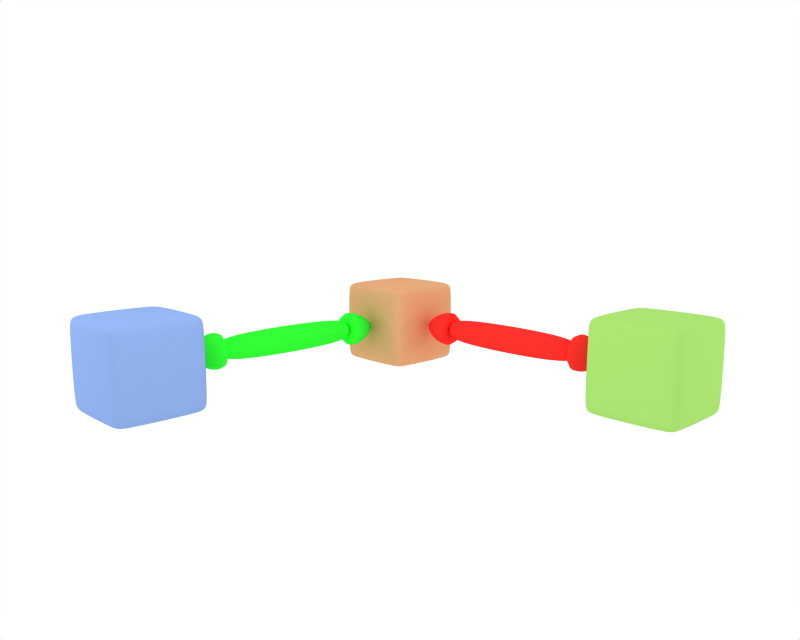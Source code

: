 # Source: namespaces.blend  (saved by Blender 2.42.0; exported with 4.5.12 LTS)
import bpy
from mathutils import Matrix  # noqa: F401  (used for matrix-valued properties, if any)

bpy.ops.wm.read_factory_settings(use_empty=True)
scene = bpy.context.scene
scene.name = 'Scene'

# ---- collections
col_collection_1 = bpy.data.collections.new('Collection 1'); scene.collection.children.link(col_collection_1)

# ---- materials (node trees are filled in below, after node groups)
mat_groenepijl = bpy.data.materials.new('groenepijl')
mat_groenepijl.alpha_threshold = 0.0
mat_groenepijl.preview_render_type = 'FLAT'
mat_groenepijl.diffuse_color = (0.1958, 0.9813, 0.2079, 1.0)
mat_groenepijl.roughness = 0.5
mat_groenepijl.line_color = (0.0, 0.0, 0.0, 1.0)
mat_rodepijl = bpy.data.materials.new('rodepijl')
mat_rodepijl.alpha_threshold = 0.0
mat_rodepijl.preview_render_type = 'FLAT'
mat_rodepijl.diffuse_color = (0.9933, 0.1958, 0.1717, 1.0)
mat_rodepijl.roughness = 0.5
mat_rodepijl.line_color = (0.0, 0.0, 0.0, 1.0)
mat_server1 = bpy.data.materials.new('server1')
mat_server1.alpha_threshold = 0.0
mat_server1.preview_render_type = 'FLAT'
mat_server1.diffuse_color = (0.5462, 0.6671, 0.8967, 1.0)
mat_server1.roughness = 0.5
mat_server1.line_color = (0.0, 0.0, 0.0, 1.0)
mat_server2 = bpy.data.materials.new('server2')
mat_server2.alpha_threshold = 0.0
mat_server2.preview_render_type = 'CUBE'
mat_server2.diffuse_color = (0.8846, 0.655, 0.4737, 1.0)
mat_server2.roughness = 0.5
mat_server2.line_color = (0.0, 0.0, 0.0, 1.0)
mat_material_001 = bpy.data.materials.new('Material.001')
mat_material_001.alpha_threshold = 0.0
mat_material_001.preview_render_type = 'CUBE'
mat_material_001.diffuse_color = (0.655, 0.8725, 0.4375, 1.0)
mat_material_001.roughness = 0.5
mat_material_001.line_color = (0.0, 0.0, 0.0, 1.0)

# ---- material node trees

# ---- world
world_world = bpy.data.worlds.new('World'); scene.world = world_world
world_world.color = (1.0, 1.0, 1.0)
world_world.use_sun_shadow = False
world_world.sun_shadow_jitter_overblur = 0.0
world_world.cycles.sampling_method = 'MANUAL'
world_world.cycles.sample_map_resolution = 256

# ---- cameras
cam_camera = bpy.data.cameras.new('Camera')
cam_camera.passepartout_alpha = 0.2
cam_camera.clip_end = 100.0
cam_camera.lens = 35.0
cam_camera.ortho_scale = 7.314
cam_camera.show_passepartout = False
cam_camera.show_safe_areas = True
cam_camera.dof.focus_distance = 0.0
cam_camera.dof.aperture_fstop = 128.0

# ---- lights
light_lamp_002 = bpy.data.lights.new('Lamp.002', 'SPOT')
light_lamp_002.transmission_factor = 0.0
light_lamp_002.energy = 182.1
light_lamp_002.shadow_buffer_clip_start = 0.5
light_lamp_002.shadow_soft_size = 1.0
light_lamp_002.shadow_maximum_resolution = 0.006
light_lamp_002.use_absolute_resolution = True
light_lamp_002.cycles.use_multiple_importance_sampling = False
light_lamp_001 = bpy.data.lights.new('Lamp.001', 'SPOT')
light_lamp_001.transmission_factor = 0.0
light_lamp_001.energy = 182.1
light_lamp_001.shadow_buffer_clip_start = 0.5
light_lamp_001.shadow_soft_size = 1.0
light_lamp_001.shadow_maximum_resolution = 0.006
light_lamp_001.use_absolute_resolution = True
light_lamp_001.cycles.use_multiple_importance_sampling = False
light_spot = bpy.data.lights.new('Spot', 'POINT')
light_spot.transmission_factor = 0.0
light_spot.cutoff_distance = 30.0
light_spot.energy = 123.5
light_spot.shadow_buffer_clip_start = 1.001
light_spot.shadow_soft_size = 1.0
light_spot.shadow_maximum_resolution = 0.006
light_spot.use_absolute_resolution = True
light_spot.cycles.use_multiple_importance_sampling = False

# ---- meshes
me_cone_002 = bpy.data.meshes.new('Cone.002')
me_cone_002.from_pydata([(4.057, -0.2121, 0.6683), (4.073, -0.2989, 0.483), (4.091, -0.2457, 0.2855), (4.101, -0.07765, 0.1683), (4.099, 0.1268, 0.1861), (4.087, 0.2719, 0.3307), (4.069, 0.2898, 0.5343), (4.054, 0.1721, 0.7018), (4.05, -0.02615, 0.7547), (1.069, -0.2121, 0.4068), (1.085, -0.2989, 0.2215), (1.102, -0.2457, 0.02407), (1.112, -0.07765, -0.09318), (1.111, 0.1268, -0.07537), (1.098, 0.2719, 0.06919), (1.08, 0.2898, 0.2728), (1.066, 0.1721, 0.4403), (1.061, -0.02615, 0.4932), (4.076, 6.824e-07, 0.457), (1.087, 2.294e-07, 0.1955), (1.06, 0.3536, 0.5419), (1.047, 0.04358, 0.6859), (1.055, -0.2868, 0.5978), (1.079, -0.483, 0.3187), (1.109, -0.4532, -0.02076), (1.13, -0.2113, -0.2617), (1.133, 0.1294, -0.2914), (1.116, 0.4096, -0.09596), (1.087, 0.4981, 0.2332), (0.09437, -5.148e-08, 0.1026), (1.091, -5.148e-08, 0.1897), (4.042, -0.3536, 0.8029), (4.03, -0.04358, 0.9469), (4.038, 0.2868, 0.8587), (4.062, 0.483, 0.5796), (4.092, 0.4532, 0.2402), (4.113, 0.2113, -0.000735), (4.115, -0.1294, -0.03043), (4.098, -0.4096, 0.165), (4.069, -0.4981, 0.4941), (5.069, 8.213e-07, 0.5379), (4.073, 6.733e-07, 0.4507)], [], [(18, 0, 1), (19, 10, 9), (18, 1, 2), (19, 11, 10), (18, 2, 3), (19, 12, 11), (18, 3, 4), (19, 13, 12), (18, 4, 5), (19, 14, 13), (18, 5, 6), (19, 15, 14), (18, 6, 7), (19, 16, 15), (18, 7, 8), (19, 17, 16), (8, 0, 18), (19, 9, 17), (0, 9, 10, 1), (1, 10, 11, 2), (2, 11, 12, 3), (3, 12, 13, 4), (4, 13, 14, 5), (5, 14, 15, 6), (6, 15, 16, 7), (7, 16, 17, 8), (9, 0, 8, 17), (21, 20, 29), (29, 22, 21), (29, 23, 22), (29, 24, 23), (29, 25, 24), (29, 26, 25), (29, 27, 26), (29, 28, 27), (29, 20, 28), (30, 20, 21), (30, 21, 22), (30, 22, 23), (30, 23, 24), (30, 24, 25), (30, 25, 26), (30, 26, 27), (30, 27, 28), (28, 20, 30), (32, 31, 40), (40, 33, 32), (40, 34, 33), (40, 35, 34), (40, 36, 35), (40, 37, 36), (40, 38, 37), (40, 39, 38), (40, 31, 39), (41, 31, 32), (41, 32, 33), (41, 33, 34), (41, 34, 35), (41, 35, 36), (41, 36, 37), (41, 37, 38), (41, 38, 39), (39, 31, 41)])
me_cone_002.materials.append(mat_groenepijl)
me_cone_002.use_remesh_preserve_volume = False
me_cone_002.use_remesh_preserve_attributes = False
me_cone_002.use_mirror_vertex_groups = False
me_cone_002.update()
me_cone_001 = bpy.data.meshes.new('Cone.001')
me_cone_001.from_pydata([(4.057, -0.2121, 0.6683), (4.073, -0.2989, 0.483), (4.091, -0.2457, 0.2855), (4.101, -0.07765, 0.1683), (4.099, 0.1268, 0.1861), (4.087, 0.2719, 0.3307), (4.069, 0.2898, 0.5343), (4.054, 0.1721, 0.7018), (4.05, -0.02615, 0.7547), (1.069, -0.2121, 0.4068), (1.085, -0.2989, 0.2215), (1.102, -0.2457, 0.02407), (1.112, -0.07765, -0.09318), (1.111, 0.1268, -0.07537), (1.098, 0.2719, 0.06919), (1.08, 0.2898, 0.2728), (1.066, 0.1721, 0.4403), (1.061, -0.02615, 0.4932), (4.076, 6.824e-07, 0.457), (1.087, 2.294e-07, 0.1955), (1.06, 0.3536, 0.5419), (1.047, 0.04358, 0.6859), (1.055, -0.2868, 0.5978), (1.079, -0.483, 0.3187), (1.109, -0.4532, -0.02076), (1.13, -0.2113, -0.2617), (1.133, 0.1294, -0.2914), (1.116, 0.4096, -0.09596), (1.087, 0.4981, 0.2332), (0.09437, -5.148e-08, 0.1026), (1.091, -5.148e-08, 0.1897), (4.042, -0.3536, 0.8029), (4.03, -0.04358, 0.9469), (4.038, 0.2868, 0.8587), (4.062, 0.483, 0.5796), (4.092, 0.4532, 0.2402), (4.113, 0.2113, -0.000735), (4.115, -0.1294, -0.03043), (4.098, -0.4096, 0.165), (4.069, -0.4981, 0.4941), (5.069, 8.213e-07, 0.5379), (4.073, 6.733e-07, 0.4507)], [], [(18, 0, 1), (19, 10, 9), (18, 1, 2), (19, 11, 10), (18, 2, 3), (19, 12, 11), (18, 3, 4), (19, 13, 12), (18, 4, 5), (19, 14, 13), (18, 5, 6), (19, 15, 14), (18, 6, 7), (19, 16, 15), (18, 7, 8), (19, 17, 16), (8, 0, 18), (19, 9, 17), (0, 9, 10, 1), (1, 10, 11, 2), (2, 11, 12, 3), (3, 12, 13, 4), (4, 13, 14, 5), (5, 14, 15, 6), (6, 15, 16, 7), (7, 16, 17, 8), (9, 0, 8, 17), (21, 20, 29), (29, 22, 21), (29, 23, 22), (29, 24, 23), (29, 25, 24), (29, 26, 25), (29, 27, 26), (29, 28, 27), (29, 20, 28), (30, 20, 21), (30, 21, 22), (30, 22, 23), (30, 23, 24), (30, 24, 25), (30, 25, 26), (30, 26, 27), (30, 27, 28), (28, 20, 30), (32, 31, 40), (40, 33, 32), (40, 34, 33), (40, 35, 34), (40, 36, 35), (40, 37, 36), (40, 38, 37), (40, 39, 38), (40, 31, 39), (41, 31, 32), (41, 32, 33), (41, 33, 34), (41, 34, 35), (41, 35, 36), (41, 36, 37), (41, 37, 38), (41, 38, 39), (39, 31, 41)])
me_cone_001.materials.append(mat_rodepijl)
me_cone_001.use_remesh_preserve_volume = False
me_cone_001.use_remesh_preserve_attributes = False
me_cone_001.use_mirror_vertex_groups = False
me_cone_001.update()
me_cube_005 = bpy.data.meshes.new('Cube.005')
me_cube_005.from_pydata([(-0.9, -0.9, -1.0), (-0.9, 0.9, -1.0), (0.9, 0.9, -1.0), (0.9, -0.9, -1.0), (0.9, 0.9, 1.0), (-0.9, 0.9, 1.0), (-0.9, -0.9, 1.0), (0.9, -0.9, 1.0), (1.0, 0.9, -0.9), (1.0, 0.9, 0.9), (1.0, -0.9, 0.9), (1.0, -0.9, -0.9), (0.9, -1.0, -0.9), (0.9, -1.0, 0.9), (-0.9, -1.0, 0.9), (-0.9, -1.0, -0.9), (-1.0, -0.9, -0.9), (-1.0, -0.9, 0.9), (-1.0, 0.9, 0.9), (-1.0, 0.9, -0.9), (-0.9, 1.0, -0.9), (-0.9, 1.0, 0.9), (0.9, 1.0, 0.9), (0.9, 1.0, -0.9)], [], [(0, 1, 2, 3), (4, 5, 6, 7), (8, 9, 10, 11), (12, 13, 14, 15), (16, 17, 18, 19), (20, 21, 22, 23), (1, 0, 16, 19), (2, 1, 20, 23), (3, 2, 8, 11), (15, 0, 3, 12), (5, 4, 22, 21), (5, 18, 17, 6), (6, 14, 13, 7), (4, 7, 10, 9), (8, 23, 22, 9), (11, 10, 13, 12), (14, 17, 16, 15), (18, 21, 20, 19), (0, 15, 16), (1, 19, 20), (2, 23, 8), (3, 11, 12), (4, 9, 22), (5, 21, 18), (6, 17, 14), (7, 13, 10)])
me_cube_005.materials.append(mat_server1)
me_cube_005.use_remesh_preserve_volume = False
me_cube_005.use_remesh_preserve_attributes = False
me_cube_005.use_mirror_vertex_groups = False
me_cube_005.update()
me_cube_002 = bpy.data.meshes.new('Cube.002')
me_cube_002.from_pydata([(-0.9, -0.9, -1.0), (-0.9, 0.9, -1.0), (0.9, 0.9, -1.0), (0.9, -0.9, -1.0), (0.9, 0.9, 1.0), (-0.9, 0.9, 1.0), (-0.9, -0.9, 1.0), (0.9, -0.9, 1.0), (1.0, 0.9, -0.9), (1.0, 0.9, 0.9), (1.0, -0.9, 0.9), (1.0, -0.9, -0.9), (0.9, -1.0, -0.9), (0.9, -1.0, 0.9), (-0.9, -1.0, 0.9), (-0.9, -1.0, -0.9), (-1.0, -0.9, -0.9), (-1.0, -0.9, 0.9), (-1.0, 0.9, 0.9), (-1.0, 0.9, -0.9), (-0.9, 1.0, -0.9), (-0.9, 1.0, 0.9), (0.9, 1.0, 0.9), (0.9, 1.0, -0.9)], [], [(0, 1, 2, 3), (4, 5, 6, 7), (8, 9, 10, 11), (12, 13, 14, 15), (16, 17, 18, 19), (20, 21, 22, 23), (1, 0, 16, 19), (2, 1, 20, 23), (3, 2, 8, 11), (15, 0, 3, 12), (5, 4, 22, 21), (5, 18, 17, 6), (6, 14, 13, 7), (4, 7, 10, 9), (8, 23, 22, 9), (11, 10, 13, 12), (14, 17, 16, 15), (18, 21, 20, 19), (0, 15, 16), (1, 19, 20), (2, 23, 8), (3, 11, 12), (4, 9, 22), (5, 21, 18), (6, 17, 14), (7, 13, 10)])
me_cube_002.materials.append(mat_server2)
me_cube_002.materials.append(mat_material_001)
me_cube_002.use_remesh_preserve_volume = False
me_cube_002.use_remesh_preserve_attributes = False
me_cube_002.use_mirror_vertex_groups = False
me_cube_002.update()
me_cube_001 = bpy.data.meshes.new('Cube.001')
me_cube_001.from_pydata([(-0.9, -0.9, -1.0), (-0.9, 0.9, -1.0), (0.9, 0.9, -1.0), (0.9, -0.9, -1.0), (0.9, 0.9, 1.0), (-0.9, 0.9, 1.0), (-0.9, -0.9, 1.0), (0.9, -0.9, 1.0), (1.0, 0.9, -0.9), (1.0, 0.9, 0.9), (1.0, -0.9, 0.9), (1.0, -0.9, -0.9), (0.9, -1.0, -0.9), (0.9, -1.0, 0.9), (-0.9, -1.0, 0.9), (-0.9, -1.0, -0.9), (-1.0, -0.9, -0.9), (-1.0, -0.9, 0.9), (-1.0, 0.9, 0.9), (-1.0, 0.9, -0.9), (-0.9, 1.0, -0.9), (-0.9, 1.0, 0.9), (0.9, 1.0, 0.9), (0.9, 1.0, -0.9)], [], [(0, 1, 2, 3), (4, 5, 6, 7), (8, 9, 10, 11), (12, 13, 14, 15), (16, 17, 18, 19), (20, 21, 22, 23), (1, 0, 16, 19), (2, 1, 20, 23), (3, 2, 8, 11), (15, 0, 3, 12), (5, 4, 22, 21), (5, 18, 17, 6), (6, 14, 13, 7), (4, 7, 10, 9), (8, 23, 22, 9), (11, 10, 13, 12), (14, 17, 16, 15), (18, 21, 20, 19), (0, 15, 16), (1, 19, 20), (2, 23, 8), (3, 11, 12), (4, 9, 22), (5, 21, 18), (6, 17, 14), (7, 13, 10)])
me_cube_001.materials.append(mat_material_001)
me_cube_001.materials.append(mat_material_001)
me_cube_001.use_remesh_preserve_volume = False
me_cube_001.use_remesh_preserve_attributes = False
me_cube_001.use_mirror_vertex_groups = False
me_cube_001.update()

# ---- objects
ob_cone = bpy.data.objects.new('Cone', me_cone_002)
ob_cone_001 = bpy.data.objects.new('Cone.001', me_cone_001)
ob_cube_004 = bpy.data.objects.new('Cube.004', me_cube_005)
ob_lamp_002 = bpy.data.objects.new('Lamp.002', light_lamp_002)
ob_lamp_001 = bpy.data.objects.new('Lamp.001', light_lamp_001)
ob_cube_001 = bpy.data.objects.new('Cube.001', me_cube_002)
ob_camera = bpy.data.objects.new('Camera', cam_camera)
ob_cube = bpy.data.objects.new('Cube', me_cube_001)
ob_lamp = bpy.data.objects.new('Lamp', light_spot)

# ---- transforms, parenting, visibility, modifiers, constraints
ob_cone.location = (6.992, 6.447, -0.1)
ob_cone.rotation_euler = (-1.307e-10, 0.08727, 4.712)
ob_cone.scale = (1.135, 1.1, 1.1)
ob_cone.lock_rotations_4d = False
ob_cone.empty_display_type = 'ARROWS'
ob_cone.color = (0.0, 0.0, 0.0, 1.0)
ob_cone.lineart.crease_threshold = 0.0
_m = ob_cone.modifiers.new('Subsurf', 'SUBSURF')
_m.uv_smooth = 'PRESERVE_CORNERS'
_m.levels = 4
_m.render_levels = 4
_m.show_only_control_edges = False
ob_cone_001.location = (6.442, -5.291e-10, -0.1)
ob_cone_001.rotation_euler = (-1.307e-10, 0.08727, 3.142)
ob_cone_001.scale = (1.135, 1.1, 1.1)
ob_cone_001.lock_rotations_4d = False
ob_cone_001.empty_display_type = 'ARROWS'
ob_cone_001.color = (0.0, 0.0, 0.0, 1.0)
ob_cone_001.lineart.crease_threshold = 0.0
_m = ob_cone_001.modifiers.new('Subsurf', 'SUBSURF')
_m.uv_smooth = 'PRESERVE_CORNERS'
_m.levels = 4
_m.render_levels = 4
_m.show_only_control_edges = False
ob_cube_004.location = (7.0, 7.0, 0.0)
ob_cube_004.lock_rotations_4d = False
ob_cube_004.empty_display_type = 'ARROWS'
ob_cube_004.color = (0.0, 0.0, 0.0, 1.0)
ob_cube_004.lineart.crease_threshold = 0.0
_m = ob_cube_004.modifiers.new('Subsurf', 'SUBSURF')
_m.uv_smooth = 'PRESERVE_CORNERS'
_m.levels = 3
_m.render_levels = 4
_m.show_only_control_edges = False
ob_lamp_002.location = (-5.274, -7.456, 2.904)
ob_lamp_002.rotation_euler = (-1.477, 0.7909, -0.5371)
ob_lamp_002.lock_rotations_4d = False
ob_lamp_002.empty_display_type = 'ARROWS'
ob_lamp_002.color = (0.0, 0.0, 0.0, 1.0)
ob_lamp_002.lineart.crease_threshold = 0.0
_c = ob_lamp_002.constraints.new('TRACK_TO'); _c.name = 'AutoTrack'
_c.target = ob_cube_004
ob_lamp_001.location = (11.64, 12.64, 3.224)
ob_lamp_001.rotation_euler = (-1.477, 0.7909, -0.5371)
ob_lamp_001.lock_rotations_4d = False
ob_lamp_001.empty_display_type = 'ARROWS'
ob_lamp_001.color = (0.0, 0.0, 0.0, 1.0)
ob_lamp_001.lineart.crease_threshold = 0.0
_c = ob_lamp_001.constraints.new('TRACK_TO'); _c.name = 'AutoTrack'
_c.target = ob_cube_004
ob_cube_001.location = (7.0, 0.0, 0.0)
ob_cube_001.lock_rotations_4d = False
ob_cube_001.empty_display_type = 'ARROWS'
ob_cube_001.color = (0.0, 0.0, 0.0, 1.0)
ob_cube_001.lineart.crease_threshold = 0.0
_m = ob_cube_001.modifiers.new('Subsurf', 'SUBSURF')
_m.uv_smooth = 'PRESERVE_CORNERS'
_m.levels = 3
_m.render_levels = 6
_m.show_only_control_edges = False
ob_camera.location = (-7.04, 13.53, 3.46)
ob_camera.rotation_euler = (1.47, -0.002386, 4.014)
ob_camera.lock_rotations_4d = False
ob_camera.empty_display_type = 'ARROWS'
ob_camera.color = (0.0, 0.0, 0.0, 0.0)
ob_camera.display_type = 'WIRE'
ob_camera.lineart.crease_threshold = 0.0
_c = ob_camera.constraints.new('TRACK_TO'); _c.name = 'AutoTrack'
_c.active = False
_c = ob_camera.constraints.new('TRACK_TO'); _c.name = 'AutoTrack.001'
_c.target = ob_cube_001
ob_cube.location = (0.0, 0.0, 0.0)
ob_cube.lock_rotations_4d = False
ob_cube.empty_display_type = 'ARROWS'
ob_cube.color = (0.0, 0.0, 0.0, 1.0)
ob_cube.lineart.crease_threshold = 0.0
_m = ob_cube.modifiers.new('Subsurf', 'SUBSURF')
_m.uv_smooth = 'PRESERVE_CORNERS'
_m.levels = 3
_m.render_levels = 4
_m.show_only_control_edges = False
ob_lamp.location = (2.808, 7.724, 5.904)
ob_lamp.rotation_euler = (0.6503, 0.05522, 1.866)
ob_lamp.lock_rotations_4d = False
ob_lamp.empty_display_type = 'ARROWS'
ob_lamp.color = (0.0, 0.0, 0.0, 0.0)
ob_lamp.lineart.crease_threshold = 0.0

# ---- collection membership
col_collection_1.objects.link(ob_cone)
col_collection_1.objects.link(ob_cone_001)
col_collection_1.objects.link(ob_cube_004)
col_collection_1.objects.link(ob_lamp_002)
col_collection_1.objects.link(ob_lamp_001)
col_collection_1.objects.link(ob_cube_001)
col_collection_1.objects.link(ob_camera)
col_collection_1.objects.link(ob_cube)
col_collection_1.objects.link(ob_lamp)

# ---- scene / render settings (as saved in the file)
scene.camera = ob_camera
scene.frame_start = 1; scene.frame_end = 250; scene.frame_set(1)
scene.render.engine = 'BLENDER_EEVEE_NEXT'
scene.render.image_settings.compression = 90
scene.render.resolution_x = 1280
scene.render.resolution_y = 1024
scene.render.fps = 25
scene.render.dither_intensity = 0.0
scene.render.use_compositing = False
scene.render.use_sequencer = False
scene.render.bake_bias = 0.0
scene.render.use_stamp_time = False
scene.render.use_stamp_date = False
scene.render.use_stamp_frame = False
scene.render.use_stamp_camera = False
scene.render.use_stamp_scene = False
scene.render.use_stamp_filename = False
scene.render.use_stamp_render_time = False
scene.render.stamp_font_size = 0
scene.cycles.use_denoising = False
scene.cycles.samples = 10
scene.cycles.sampling_pattern = 'TABULATED_SOBOL'
scene.cycles.light_sampling_threshold = 0.0
scene.cycles.use_adaptive_sampling = False
scene.cycles.use_light_tree = False
scene.cycles.blur_glossy = 0.0
scene.cycles.volume_bounces = 1
scene.cycles.pixel_filter_type = 'GAUSSIAN'
scene.cycles.sample_clamp_indirect = 0.0
scene.view_settings.view_transform = 'Raw'
bpy.context.view_layer.update()
